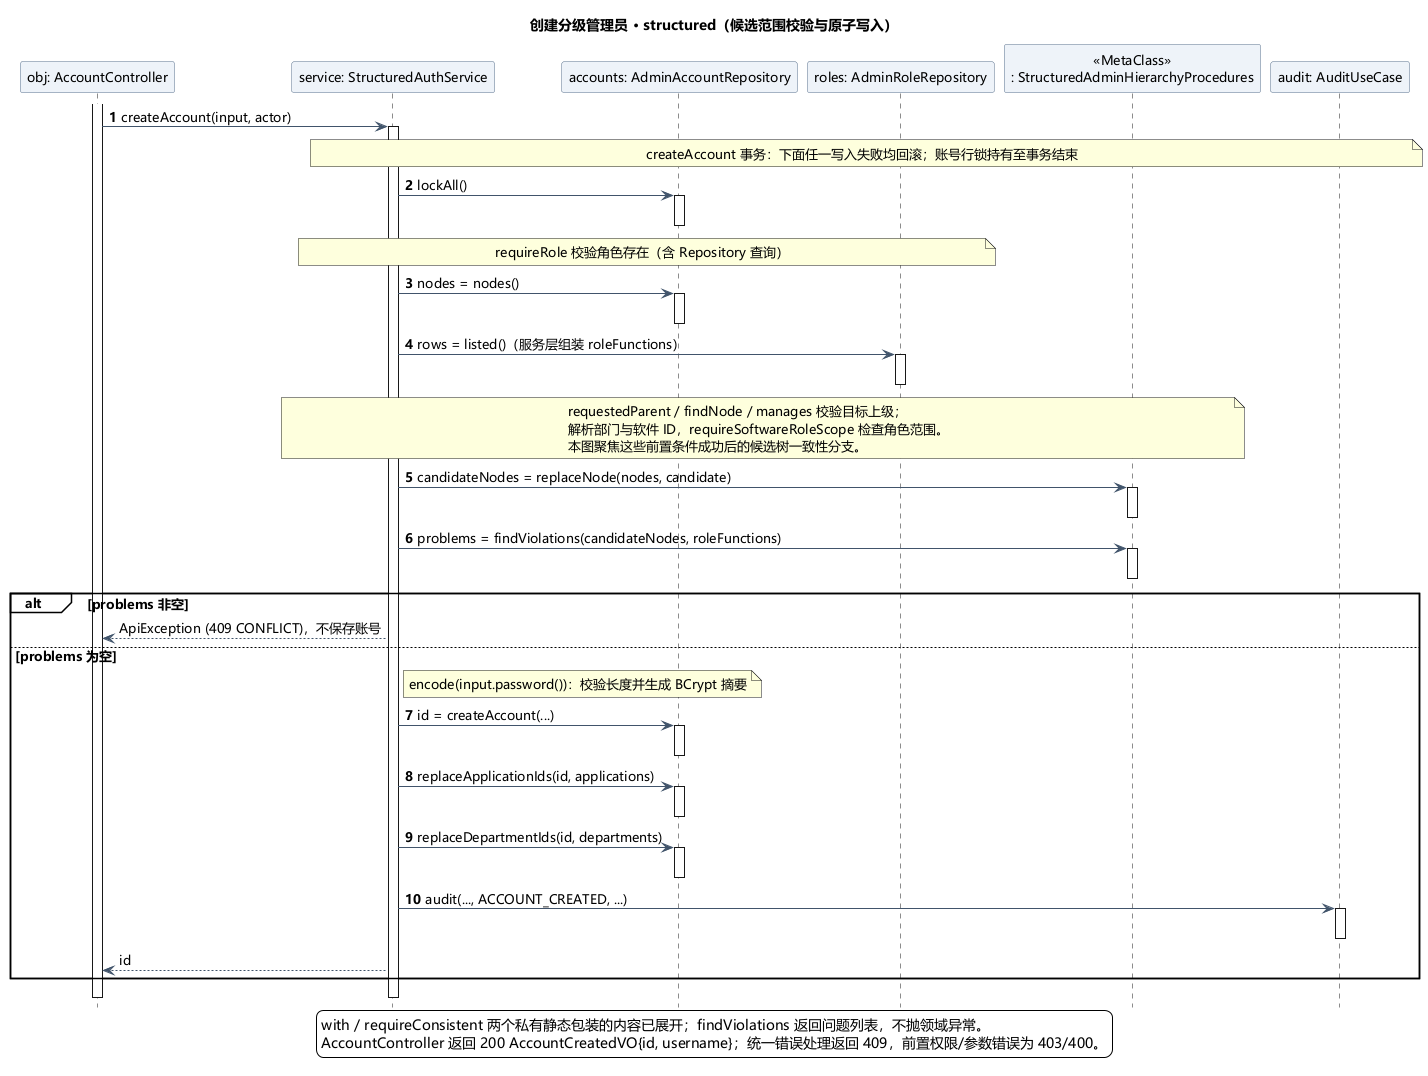

The diagram above was rendered by PlantUML. Its source (embedded in the PNG):
@startuml
skinparam shadowing false
skinparam defaultFontName Microsoft YaHei
skinparam defaultFontSize 13
skinparam classAttributeIconSize 0
skinparam backgroundColor white
skinparam ArrowColor #41546B
skinparam classBackgroundColor #F5F8FC
skinparam classBorderColor #59708C
skinparam sequenceParticipantBackgroundColor #EEF3F9
skinparam sequenceParticipantBorderColor #59708C
skinparam sequenceGroupBackgroundColor transparent
skinparam sequenceMessageAlign left
hide footbox
title 创建分级管理员 · structured（候选范围校验与原子写入）
autonumber
participant "obj: AccountController" as C
participant "service: StructuredAuthService" as S
participant "accounts: AdminAccountRepository" as D
participant "roles: AdminRoleRepository" as R
participant "«MetaClass»\n: StructuredAdminHierarchyProcedures" as P
participant "audit: AuditUseCase" as Audit
activate C
C -> S: createAccount(input, actor)
activate S
note over S,Audit: createAccount 事务：下面任一写入失败均回滚；账号行锁持有至事务结束
S -> D: lockAll()
activate D
deactivate D
note over S,R: requireRole 校验角色存在（含 Repository 查询）
S -> D: nodes = nodes()
activate D
deactivate D
S -> R: rows = listed()（服务层组装 roleFunctions）
activate R
deactivate R
note over S,P
requestedParent / findNode / manages 校验目标上级；
解析部门与软件 ID，requireSoftwareRoleScope 检查角色范围。
本图聚焦这些前置条件成功后的候选树一致性分支。
end note
S -> P: candidateNodes = replaceNode(nodes, candidate)
activate P
deactivate P
S -> P: problems = findViolations(candidateNodes, roleFunctions)
activate P
deactivate P
alt problems 非空
 autonumber stop
 S --> C: ApiException (409 CONFLICT)，不保存账号
else problems 为空
 note right of S: encode(input.password())：校验长度并生成 BCrypt 摘要
 autonumber resume
 S -> D: id = createAccount(...)
 activate D
 deactivate D
 S -> D: replaceApplicationIds(id, applications)
 activate D
 deactivate D
 S -> D: replaceDepartmentIds(id, departments)
 activate D
 deactivate D
 S -> Audit: audit(..., ACCOUNT_CREATED, ...)
 activate Audit
 deactivate Audit
 autonumber stop
 S --> C: id
end
||12||
deactivate S
deactivate C
legend bottom
with / requireConsistent 两个私有静态包装的内容已展开；findViolations 返回问题列表，不抛领域异常。
AccountController 返回 200 AccountCreatedVO{id, username}；统一错误处理返回 409，前置权限/参数错误为 403/400。
endlegend
@enduml